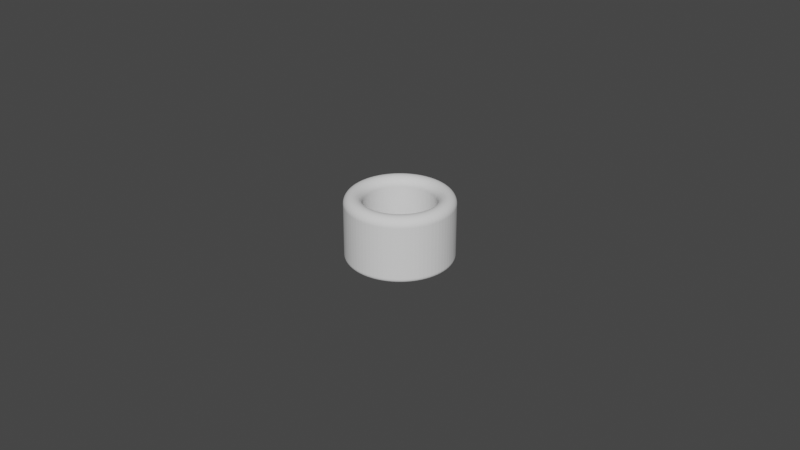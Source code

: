 # Source: Cylinder_ThumbRing_D22.0L20.0T5.5_P.blend  (saved by Blender 4.0.36; exported with 4.5.12 LTS)
import bpy
from mathutils import Matrix  # noqa: F401  (used for matrix-valued properties, if any)

bpy.ops.wm.read_factory_settings(use_empty=True)
scene = bpy.context.scene
scene.name = 'Scene'

# ---- collections
col_collection = bpy.data.collections.new('Collection'); scene.collection.children.link(col_collection)

# ---- world
world_world = bpy.data.worlds.new('World'); scene.world = world_world
world_world.use_nodes = True; world_world.node_tree.nodes.clear()
_N = world_world.node_tree.nodes; _L = world_world.node_tree.links
n0 = _N.new('ShaderNodeOutputWorld'); n0.name = 'World Output'; n0.location = (300, 300)
n1 = _N.new('ShaderNodeBackground'); n1.name = 'Background'; n1.location = (10, 300)
n1.inputs[0].default_value = (0.05088, 0.05088, 0.05088, 1.0)
_L.new(n1.outputs[0], n0.inputs[0])
n0.is_active_output = True
world_world.color = (0.05088, 0.05088, 0.05088)
world_world.use_sun_shadow = False
world_world.sun_shadow_jitter_overblur = 0.0

# ---- meshes
me_cylinder_thumbring_d22_0l20_0t5_5_p = bpy.data.meshes.new('Cylinder_ThumbRing_D22.0L20.0T5.5_P')
me_cylinder_thumbring_d22_0l20_0t5_5_p.from_pydata([(0.0, 0.011, 0.0), (-0.0008631, 0.01097, 0.0), (-0.001721, 0.01086, 0.0), (-0.002568, 0.0107, 0.0), (-0.003399, 0.01046, 0.0), (-0.00421, 0.01016, 0.0), (-0.004994, 0.009801, 0.0), (-0.005747, 0.009379, 0.0), (-0.006466, 0.008899, 0.0), (-0.007144, 0.008364, 0.0), (-0.007778, 0.007778, 0.0), (-0.008364, 0.007144, 0.0), (-0.008899, 0.006466, 0.0), (-0.009379, 0.005747, 0.0), (-0.009801, 0.004994, 0.0), (-0.01016, 0.00421, 0.0), (-0.01046, 0.003399, 0.0), (-0.0107, 0.002568, 0.0), (-0.01086, 0.001721, 0.0), (-0.01097, 0.0008631, 0.0), (-0.011, 0.0, 0.0), (-0.01097, -0.0008631, 0.0), (-0.01086, -0.001721, 0.0), (-0.0107, -0.002568, 0.0), (-0.01046, -0.003399, 0.0), (-0.01016, -0.00421, 0.0), (-0.009801, -0.004994, 0.0), (-0.009379, -0.005747, 0.0), (-0.008899, -0.006466, 0.0), (-0.008364, -0.007144, 0.0), (-0.007778, -0.007778, 0.0), (-0.007144, -0.008364, 0.0), (-0.006466, -0.008899, 0.0), (-0.005747, -0.009379, 0.0), (-0.004994, -0.009801, 0.0), (-0.00421, -0.01016, 0.0), (-0.003399, -0.01046, 0.0), (-0.002568, -0.0107, 0.0), (-0.001721, -0.01086, 0.0), (-0.0008631, -0.01097, 0.0), (0.0, -0.011, 0.0), (0.0008631, -0.01097, 0.0), (0.001721, -0.01086, 0.0), (0.002568, -0.0107, 0.0), (0.003399, -0.01046, 0.0), (0.00421, -0.01016, 0.0), (0.004994, -0.009801, 0.0), (0.005747, -0.009379, 0.0), (0.006466, -0.008899, 0.0), (0.007144, -0.008364, 0.0), (0.007778, -0.007778, 0.0), (0.008364, -0.007144, 0.0), (0.008899, -0.006466, 0.0), (0.009379, -0.005747, 0.0), (0.009801, -0.004994, 0.0), (0.01016, -0.00421, 0.0), (0.01046, -0.003399, 0.0), (0.0107, -0.002568, 0.0), (0.01086, -0.001721, 0.0), (0.01097, -0.0008631, 0.0), (0.011, 0.0, 0.0), (0.01097, 0.0008631, 0.0), (0.01086, 0.001721, 0.0), (0.0107, 0.002568, 0.0), (0.01046, 0.003399, 0.0), (0.01016, 0.00421, 0.0), (0.009801, 0.004994, 0.0), (0.009379, 0.005747, 0.0), (0.008899, 0.006466, 0.0), (0.008364, 0.007144, 0.0), (0.007778, 0.007778, 0.0), (0.007144, 0.008364, 0.0), (0.006466, 0.008899, 0.0), (0.005747, 0.009379, 0.0), (0.004994, 0.009801, 0.0), (0.00421, 0.01016, 0.0), (0.003399, 0.01046, 0.0), (0.002568, 0.0107, 0.0), (0.001721, 0.01086, 0.0), (0.0008631, 0.01097, 0.0), (0.0, 0.0165, 0.0), (-0.001295, 0.01645, 0.0), (-0.002581, 0.0163, 0.0), (-0.003852, 0.01604, 0.0), (-0.005099, 0.01569, 0.0), (-0.006314, 0.01524, 0.0), (-0.007491, 0.0147, 0.0), (-0.008621, 0.01407, 0.0), (-0.009698, 0.01335, 0.0), (-0.01072, 0.01255, 0.0), (-0.01167, 0.01167, 0.0), (-0.01255, 0.01072, 0.0), (-0.01335, 0.009698, 0.0), (-0.01407, 0.008621, 0.0), (-0.0147, 0.007491, 0.0), (-0.01524, 0.006314, 0.0), (-0.01569, 0.005099, 0.0), (-0.01604, 0.003852, 0.0), (-0.0163, 0.002581, 0.0), (-0.01645, 0.001295, 0.0), (-0.0165, 0.0, 0.0), (-0.01645, -0.001295, 0.0), (-0.0163, -0.002581, 0.0), (-0.01604, -0.003852, 0.0), (-0.01569, -0.005099, 0.0), (-0.01524, -0.006314, 0.0), (-0.0147, -0.007491, 0.0), (-0.01407, -0.008621, 0.0), (-0.01335, -0.009698, 0.0), (-0.01255, -0.01072, 0.0), (-0.01167, -0.01167, 0.0), (-0.01072, -0.01255, 0.0), (-0.009698, -0.01335, 0.0), (-0.008621, -0.01407, 0.0), (-0.007491, -0.0147, 0.0), (-0.006314, -0.01524, 0.0), (-0.005099, -0.01569, 0.0), (-0.003852, -0.01604, 0.0), (-0.002581, -0.0163, 0.0), (-0.001295, -0.01645, 0.0), (0.0, -0.0165, 0.0), (0.001295, -0.01645, 0.0), (0.002581, -0.0163, 0.0), (0.003852, -0.01604, 0.0), (0.005099, -0.01569, 0.0), (0.006314, -0.01524, 0.0), (0.007491, -0.0147, 0.0), (0.008621, -0.01407, 0.0), (0.009698, -0.01335, 0.0), (0.01072, -0.01255, 0.0), (0.01167, -0.01167, 0.0), (0.01255, -0.01072, 0.0), (0.01335, -0.009698, 0.0), (0.01407, -0.008621, 0.0), (0.0147, -0.007491, 0.0), (0.01524, -0.006314, 0.0), (0.01569, -0.005099, 0.0), (0.01604, -0.003852, 0.0), (0.0163, -0.002581, 0.0), (0.01645, -0.001295, 0.0), (0.0165, 0.0, 0.0), (0.01645, 0.001295, 0.0), (0.0163, 0.002581, 0.0), (0.01604, 0.003852, 0.0), (0.01569, 0.005099, 0.0), (0.01524, 0.006314, 0.0), (0.0147, 0.007491, 0.0), (0.01407, 0.008621, 0.0), (0.01335, 0.009698, 0.0), (0.01255, 0.01072, 0.0), (0.01167, 0.01167, 0.0), (0.01072, 0.01255, 0.0), (0.009698, 0.01335, 0.0), (0.008621, 0.01407, 0.0), (0.007491, 0.0147, 0.0), (0.006314, 0.01524, 0.0), (0.005099, 0.01569, 0.0), (0.003852, 0.01604, 0.0), (0.002581, 0.0163, 0.0), (0.001295, 0.01645, 0.0)], [], [(79, 159, 80, 0), (78, 158, 159, 79), (77, 157, 158, 78), (76, 156, 157, 77), (75, 155, 156, 76), (74, 154, 155, 75), (73, 153, 154, 74), (72, 152, 153, 73), (71, 151, 152, 72), (70, 150, 151, 71), (69, 149, 150, 70), (68, 148, 149, 69), (67, 147, 148, 68), (66, 146, 147, 67), (65, 145, 146, 66), (64, 144, 145, 65), (63, 143, 144, 64), (62, 142, 143, 63), (61, 141, 142, 62), (60, 140, 141, 61), (59, 139, 140, 60), (58, 138, 139, 59), (57, 137, 138, 58), (56, 136, 137, 57), (55, 135, 136, 56), (54, 134, 135, 55), (53, 133, 134, 54), (52, 132, 133, 53), (51, 131, 132, 52), (50, 130, 131, 51), (49, 129, 130, 50), (48, 128, 129, 49), (47, 127, 128, 48), (46, 126, 127, 47), (45, 125, 126, 46), (44, 124, 125, 45), (43, 123, 124, 44), (42, 122, 123, 43), (41, 121, 122, 42), (40, 120, 121, 41), (39, 119, 120, 40), (38, 118, 119, 39), (37, 117, 118, 38), (36, 116, 117, 37), (35, 115, 116, 36), (34, 114, 115, 35), (33, 113, 114, 34), (32, 112, 113, 33), (31, 111, 112, 32), (30, 110, 111, 31), (29, 109, 110, 30), (28, 108, 109, 29), (27, 107, 108, 28), (26, 106, 107, 27), (25, 105, 106, 26), (24, 104, 105, 25), (23, 103, 104, 24), (22, 102, 103, 23), (21, 101, 102, 22), (20, 100, 101, 21), (19, 99, 100, 20), (18, 98, 99, 19), (17, 97, 98, 18), (16, 96, 97, 17), (15, 95, 96, 16), (14, 94, 95, 15), (13, 93, 94, 14), (12, 92, 93, 13), (11, 91, 92, 12), (10, 90, 91, 11), (9, 89, 90, 10), (8, 88, 89, 9), (7, 87, 88, 8), (6, 86, 87, 7), (5, 85, 86, 6), (4, 84, 85, 5), (3, 83, 84, 4), (2, 82, 83, 3), (1, 81, 82, 2), (0, 80, 81, 1)])
_uv = me_cylinder_thumbring_d22_0l20_0t5_5_p.uv_layers.new(name='UVMap')
_uv.uv.foreach_set('vector', [0.0, 0.0, 0.0, 0.0, 0.0, 0.0, 0.0, 0.0, 0.0, 0.0, 0.0, 0.0, 0.0, 0.0, 0.0, 0.0, 0.0, 0.0, 0.0, 0.0, 0.0, 0.0, 0.0, 0.0, 0.0, 0.0, 0.0, 0.0, 0.0, 0.0, 0.0, 0.0, 0.0, 0.0, 0.0, 0.0, 0.0, 0.0, 0.0, 0.0, 0.0, 0.0, 0.0, 0.0, 0.0, 0.0, 0.0, 0.0, 0.0, 0.0, 0.0, 0.0, 0.0, 0.0, 0.0, 0.0, 0.0, 0.0, 0.0, 0.0, 0.0, 0.0, 0.0, 0.0, 0.0, 0.0, 0.0, 0.0, 0.0, 0.0, 0.0, 0.0, 0.0, 0.0, 0.0, 0.0, 0.0, 0.0, 0.0, 0.0, 0.0, 0.0, 0.0, 0.0, 0.0, 0.0, 0.0, 0.0, 0.0, 0.0, 0.0, 0.0, 0.0, 0.0, 0.0, 0.0, 0.0, 0.0, 0.0, 0.0, 0.0, 0.0, 0.0, 0.0, 0.0, 0.0, 0.0, 0.0, 0.0, 0.0, 0.0, 0.0, 0.0, 0.0, 0.0, 0.0, 0.0, 0.0, 0.0, 0.0, 0.0, 0.0, 0.0, 0.0, 0.0, 0.0, 0.0, 0.0, 0.0, 0.0, 0.0, 0.0, 0.0, 0.0, 0.0, 0.0, 0.0, 0.0, 0.0, 0.0, 0.0, 0.0, 0.0, 0.0, 0.0, 0.0, 0.0, 0.0, 0.0, 0.0, 0.0, 0.0, 0.0, 0.0, 0.0, 0.0, 0.0, 0.0, 0.0, 0.0, 0.0, 0.0, 0.0, 0.0, 0.0, 0.0, 0.0, 0.0, 0.0, 0.0, 0.0, 0.0, 0.0, 0.0, 0.0, 0.0, 0.0, 0.0, 0.0, 0.0, 0.0, 0.0, 0.0, 0.0, 0.0, 0.0, 0.0, 0.0, 0.0, 0.0, 0.0, 0.0, 0.0, 0.0, 0.0, 0.0, 0.0, 0.0, 0.0, 0.0, 0.0, 0.0, 0.0, 0.0, 0.0, 0.0, 0.0, 0.0, 0.0, 0.0, 0.0, 0.0, 0.0, 0.0, 0.0, 0.0, 0.0, 0.0, 0.0, 0.0, 0.0, 0.0, 0.0, 0.0, 0.0, 0.0, 0.0, 0.0, 0.0, 0.0, 0.0, 0.0, 0.0, 0.0, 0.0, 0.0, 0.0, 0.0, 0.0, 0.0, 0.0, 0.0, 0.0, 0.0, 0.0, 0.0, 0.0, 0.0, 0.0, 0.0, 0.0, 0.0, 0.0, 0.0, 0.0, 0.0, 0.0, 0.0, 0.0, 0.0, 0.0, 0.0, 0.0, 0.0, 0.0, 0.0, 0.0, 0.0, 0.0, 0.0, 0.0, 0.0, 0.0, 0.0, 0.0, 0.0, 0.0, 0.0, 0.0, 0.0, 0.0, 0.0, 0.0, 0.0, 0.0, 0.0, 0.0, 0.0, 0.0, 0.0, 0.0, 0.0, 0.0, 0.0, 0.0, 0.0, 0.0, 0.0, 0.0, 0.0, 0.0, 0.0, 0.0, 0.0, 0.0, 0.0, 0.0, 0.0, 0.0, 0.0, 0.0, 0.0, 0.0, 0.0, 0.0, 0.0, 0.0, 0.0, 0.0, 0.0, 0.0, 0.0, 0.0, 0.0, 0.0, 0.0, 0.0, 0.0, 0.0, 0.0, 0.0, 0.0, 0.0, 0.0, 0.0, 0.0, 0.0, 0.0, 0.0, 0.0, 0.0, 0.0, 0.0, 0.0, 0.0, 0.0, 0.0, 0.0, 0.0, 0.0, 0.0, 0.0, 0.0, 0.0, 0.0, 0.0, 0.0, 0.0, 0.0, 0.0, 0.0, 0.0, 0.0, 0.0, 0.0, 0.0, 0.0, 0.0, 0.0, 0.0, 0.0, 0.0, 0.0, 0.0, 0.0, 0.0, 0.0, 0.0, 0.0, 0.0, 0.0, 0.0, 0.0, 0.0, 0.0, 0.0, 0.0, 0.0, 0.0, 0.0, 0.0, 0.0, 0.0, 0.0, 0.0, 0.0, 0.0, 0.0, 0.0, 0.0, 0.0, 0.0, 0.0, 0.0, 0.0, 0.0, 0.0, 0.0, 0.0, 0.0, 0.0, 0.0, 0.0, 0.0, 0.0, 0.0, 0.0, 0.0, 0.0, 0.0, 0.0, 0.0, 0.0, 0.0, 0.0, 0.0, 0.0, 0.0, 0.0, 0.0, 0.0, 0.0, 0.0, 0.0, 0.0, 0.0, 0.0, 0.0, 0.0, 0.0, 0.0, 0.0, 0.0, 0.0, 0.0, 0.0, 0.0, 0.0, 0.0, 0.0, 0.0, 0.0, 0.0, 0.0, 0.0, 0.0, 0.0, 0.0, 0.0, 0.0, 0.0, 0.0, 0.0, 0.0, 0.0, 0.0, 0.0, 0.0, 0.0, 0.0, 0.0, 0.0, 0.0, 0.0, 0.0, 0.0, 0.0, 0.0, 0.0, 0.0, 0.0, 0.0, 0.0, 0.0, 0.0, 0.0, 0.0, 0.0, 0.0, 0.0, 0.0, 0.0, 0.0, 0.0, 0.0, 0.0, 0.0, 0.0, 0.0, 0.0, 0.0, 0.0, 0.0, 0.0, 0.0, 0.0, 0.0, 0.0, 0.0, 0.0, 0.0, 0.0, 0.0, 0.0, 0.0, 0.0, 0.0, 0.0, 0.0, 0.0, 0.0, 0.0, 0.0, 0.0, 0.0, 0.0, 0.0, 0.0, 0.0, 0.0, 0.0, 0.0, 0.0, 0.0, 0.0, 0.0, 0.0, 0.0, 0.0, 0.0, 0.0, 0.0, 0.0, 0.0, 0.0, 0.0, 0.0, 0.0, 0.0, 0.0, 0.0, 0.0, 0.0, 0.0, 0.0, 0.0, 0.0, 0.0, 0.0, 0.0, 0.0, 0.0, 0.0, 0.0, 0.0, 0.0, 0.0, 0.0, 0.0, 0.0, 0.0, 0.0, 0.0, 0.0, 0.0, 0.0, 0.0, 0.0, 0.0, 0.0, 0.0, 0.0, 0.0, 0.0, 0.0, 0.0, 0.0, 0.0, 0.0, 0.0, 0.0, 0.0, 0.0, 0.0, 0.0, 0.0, 0.0, 0.0, 0.0, 0.0, 0.0, 0.0, 0.0, 0.0, 0.0, 0.0, 0.0, 0.0, 0.0, 0.0, 0.0, 0.0, 0.0, 0.0, 0.0, 0.0, 0.0, 0.0, 0.0, 0.0, 0.0, 0.0, 0.0, 0.0, 0.0, 0.0, 0.0, 0.0, 0.0, 0.0, 0.0, 0.0, 0.0, 0.0, 0.0, 0.0, 0.0, 0.0, 0.0, 0.0])
me_cylinder_thumbring_d22_0l20_0t5_5_p.update()

# ---- objects
ob_cylinder_thumbring_d22_0l20_0t5_5_p = bpy.data.objects.new('Cylinder_ThumbRing_D22.0L20.0T5.5_P', me_cylinder_thumbring_d22_0l20_0t5_5_p)

# ---- transforms, parenting, visibility, modifiers, constraints
ob_cylinder_thumbring_d22_0l20_0t5_5_p.location = (0.0, 0.0, 0.02)
_m = ob_cylinder_thumbring_d22_0l20_0t5_5_p.modifiers.new('Solidify', 'SOLIDIFY')
_m.solidify_mode = 'NON_MANIFOLD'
_m.thickness = 0.021
_m.thickness_clamp = 0.05
_m.nonmanifold_thickness_mode = 'EVEN'
_m.nonmanifold_boundary_mode = 'ROUND'
_m = ob_cylinder_thumbring_d22_0l20_0t5_5_p.modifiers.new('Bevel', 'BEVEL')
_m.segments = 12
_m.angle_limit = 0.2618
_m.offset_type = 'DEPTH'

# ---- collection membership
scene.collection.objects.link(ob_cylinder_thumbring_d22_0l20_0t5_5_p)

# ---- scene / render settings (as saved in the file)
scene.frame_start = 1; scene.frame_end = 250; scene.frame_set(1)
scene.render.engine = 'BLENDER_EEVEE_NEXT'
scene.cycles.sampling_pattern = 'TABULATED_SOBOL'
scene.cycles.use_light_tree = False
scene.view_settings.view_transform = 'Filmic'
bpy.context.view_layer.update()

# ---- added for rendering (the .blend has no active camera and no usable light): camera, sun
cam_auto = bpy.data.cameras.new('AutoCamera')
cam_auto.lens = 50.0
cam_auto.sensor_width = 36.0
cam_auto.clip_end = 1000.0
ob_auto_camera = bpy.data.objects.new('AutoCamera', cam_auto)
scene.collection.objects.link(ob_auto_camera)
ob_auto_camera.location = (0.185045, -0.222054, 0.158006)
ob_auto_camera.rotation_euler = (1.09748, -7.21219e-08, 0.694738)
scene.camera = ob_auto_camera
light_auto_sun = bpy.data.lights.new('AutoSun', 'SUN')
light_auto_sun.energy = 3.0
light_auto_sun.angle = 0.0523599
ob_auto_sun = bpy.data.objects.new('AutoSun', light_auto_sun)
scene.collection.objects.link(ob_auto_sun)
ob_auto_sun.rotation_euler = (0.872665, 0.174533, 0.523599)
bpy.context.view_layer.update()
